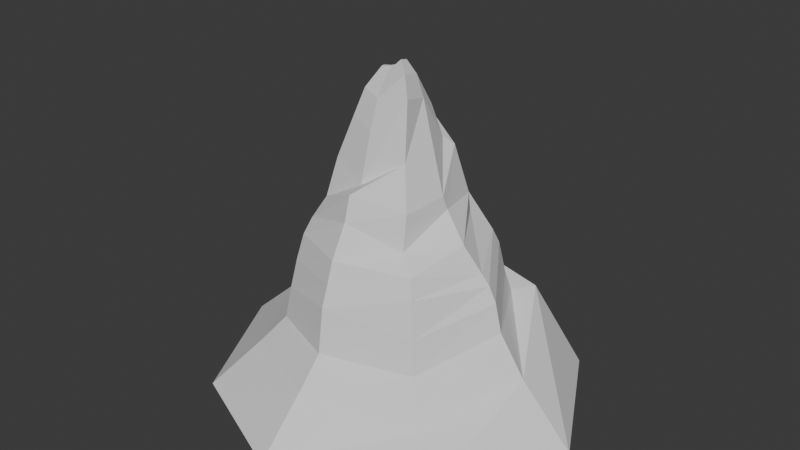 # Source: mountain2.blend  (saved by Blender 4.2.66; exported with 4.5.12 LTS)
import bpy
from mathutils import Matrix  # noqa: F401  (used for matrix-valued properties, if any)

bpy.ops.wm.read_factory_settings(use_empty=True)
scene = bpy.context.scene
scene.name = 'Scene'

# ---- collections
col_collection = bpy.data.collections.new('Collection'); scene.collection.children.link(col_collection)

# ---- world
world_world = bpy.data.worlds.new('World'); scene.world = world_world
world_world.use_nodes = True; world_world.node_tree.nodes.clear()
_N = world_world.node_tree.nodes; _L = world_world.node_tree.links
n0 = _N.new('ShaderNodeOutputWorld'); n0.name = 'World Output'; n0.location = (300, 300)
n1 = _N.new('ShaderNodeBackground'); n1.name = 'Background'; n1.location = (10, 300)
n1.inputs[0].default_value = (0.05088, 0.05088, 0.05088, 1.0)
_L.new(n1.outputs[0], n0.inputs[0])
n0.is_active_output = True
world_world.color = (0.05088, 0.05088, 0.05088)
world_world.sun_shadow_jitter_overblur = 0.0

# ---- meshes
me_cone_001 = bpy.data.meshes.new('Cone.001')
me_cone_001.from_pydata([(-0.007324, 1.272, 9.334), (0.9912, 0.9012, 8.546), (0.9428, 0.005288, 10.03), (1.075, -0.8906, 10.25), (-0.01555, -1.262, 9.124), (-0.938, -0.9473, 9.305), (-1.536, 0.005288, 9.029), (-0.7596, 0.9012, 8.798), (-0.01352, 0.9376, 10.19), (-0.02753, 1.705, 8.453), (1.221, 1.207, 8.257), (1.842, -0.1425, 7.167), (1.249, -1.197, 8.402), (-0.03137, -1.695, 7.532), (-1.405, -1.197, 7.925), (-1.653, 0.005288, 7.573), (-1.146, 1.207, 7.147), (-0.02749, 2.223, 7.654), (1.539, 1.574, 6.59), (1.905, 0.005288, 6.705), (1.613, -1.563, 7.008), (-0.02751, -2.213, 7.398), (-1.579, -1.563, 6.658), (-2.241, -0.06151, 6.837), (-1.646, 1.574, 6.684), (-0.02332, 2.455, 7.036), (1.499, 1.737, 5.906), (2.67, -0.1545, 5.796), (1.606, -1.728, 5.821), (-0.02682, -2.445, 6.578), (-2.083, -1.728, 5.824), (-2.39, 0.0048, 6.588), (-1.89, 1.737, 6.625), (-0.01679, 3.044, 5.356), (2.107, 2.154, 5.246), (3.253, 0.0048, 4.969), (2.253, -2.144, 5.378), (-0.02375, -3.034, 5.533), (-2.066, -2.144, 5.418), (-2.853, 0.06299, 5.637), (-2.051, 2.154, 5.755), (-0.01779, 3.279, 4.836), (2.254, 2.32, 4.781), (3.537, 0.005288, 4.654), (2.417, -2.31, 4.748), (-0.02531, -3.269, 4.838), (-2.247, -2.31, 4.533), (-3.456, 0.005288, 4.53), (-2.222, 2.32, 4.649), (-0.0218, 3.53, 3.73), (2.424, 2.497, 3.682), (3.802, 0.005288, 4.147), (2.614, -2.487, 3.543), (-0.02929, -3.519, 4.151), (-2.392, -2.487, 3.531), (-3.669, 0.005288, 4.088), (-2.399, 2.497, 3.906), (-0.02514, 3.745, 3.417), (2.586, 2.65, 3.002), (4.037, 0.005288, 3.19), (2.754, -2.639, 2.417), (-0.0333, -3.735, 2.631), (-2.532, -2.639, 2.455), (-3.928, 0.005288, 3.051), (-2.564, 2.65, 3.672), (-0.03868, 4.615, 2.556), (3.134, 3.265, 3.067), (4.934, 0.005288, 1.875), (3.397, -3.254, 1.0), (-0.05008, -4.605, 1.693), (-3.144, -3.254, 1.57), (-4.802, 0.005288, 1.627), (-3.181, 3.265, 1.921), (-0.06526, 6.317, 0.0), (4.32, 4.468, 0.0), (6.718, 0.005288, 0.0), (4.673, -4.458, 0.0), (-0.08031, -6.306, 0.0), (-4.308, -4.458, 0.0), (-6.61, 0.005288, 0.0), (-4.321, 4.468, 0.0), (0.7227, 0.664, 9.613), (0.687, 0.003429, 10.7), (0.7844, -0.6571, 10.87), (-0.01959, -0.9307, 10.04), (-0.6997, -0.6989, 10.17), (-1.14, 0.003429, 9.969), (-0.5681, 0.664, 9.798), (-0.02266, 0.4434, 10.82), (0.3262, 0.3137, 10.54), (0.3093, 0.0006832, 11.06), (0.3555, -0.3123, 11.14), (-0.02554, -0.442, 10.74), (-0.3478, -0.3321, 10.81), (-0.5566, 0.0006832, 10.71), (-0.2855, 0.3137, 10.63), (-0.02737, 0.1891, 10.81), (0.1223, 0.1335, 10.69), (0.115, -0.0007291, 10.91), (0.1348, -0.135, 10.95), (-0.0286, -0.1906, 10.78), (-0.1668, -0.1435, 10.8), (-0.2564, -0.0007291, 10.76), (-0.1401, 0.1335, 10.73)], [], [(6, 5, 85, 86), (7, 6, 86, 87), (0, 7, 87, 8), (2, 1, 81, 82), (3, 2, 82, 83), (4, 3, 83, 84), (7, 0, 9, 16), (5, 4, 84, 85), (1, 0, 8, 81), (12, 13, 21, 20), (6, 7, 16, 15), (5, 6, 15, 14), (0, 1, 10, 9), (4, 5, 14, 13), (3, 4, 13, 12), (2, 3, 12, 11), (1, 2, 11, 10), (24, 17, 25, 32), (10, 11, 19, 18), (15, 16, 24, 23), (13, 14, 22, 21), (11, 12, 20, 19), (9, 10, 18, 17), (16, 9, 17, 24), (14, 15, 23, 22), (29, 30, 38, 37), (22, 23, 31, 30), (20, 21, 29, 28), (18, 19, 27, 26), (23, 24, 32, 31), (21, 22, 30, 29), (19, 20, 28, 27), (17, 18, 26, 25), (37, 38, 46, 45), (27, 28, 36, 35), (25, 26, 34, 33), (32, 25, 33, 40), (30, 31, 39, 38), (28, 29, 37, 36), (26, 27, 35, 34), (31, 32, 40, 39), (47, 48, 56, 55), (35, 36, 44, 43), (33, 34, 42, 41), (40, 33, 41, 48), (38, 39, 47, 46), (36, 37, 45, 44), (34, 35, 43, 42), (39, 40, 48, 47), (55, 56, 64, 63), (45, 46, 54, 53), (43, 44, 52, 51), (41, 42, 50, 49), (48, 41, 49, 56), (46, 47, 55, 54), (44, 45, 53, 52), (42, 43, 51, 50), (62, 63, 71, 70), (53, 54, 62, 61), (51, 52, 60, 59), (49, 50, 58, 57), (56, 49, 57, 64), (54, 55, 63, 62), (52, 53, 61, 60), (50, 51, 59, 58), (65, 66, 74, 73), (60, 61, 69, 68), (58, 59, 67, 66), (63, 64, 72, 71), (61, 62, 70, 69), (59, 60, 68, 67), (57, 58, 66, 65), (64, 57, 65, 72), (73, 74, 75, 76, 77, 78, 79, 80), (72, 65, 73, 80), (70, 71, 79, 78), (68, 69, 77, 76), (66, 67, 75, 74), (71, 72, 80, 79), (69, 70, 78, 77), (67, 68, 76, 75), (81, 8, 88, 89), (82, 81, 89, 90), (8, 87, 95, 88), (83, 82, 90, 91), (84, 83, 91, 92), (85, 84, 92, 93), (86, 85, 93, 94), (87, 86, 94, 95), (90, 89, 97, 98), (92, 91, 99, 100), (94, 93, 101, 102), (88, 95, 103, 96), (89, 88, 96, 97), (91, 90, 98, 99), (93, 92, 100, 101), (95, 94, 102, 103), (103, 102, 101, 100, 99, 98, 97, 96)])
_uv = me_cone_001.uv_layers.new(name='UVMap')
_uv.uv.foreach_set('vector', [0.01, 0.25, 0.08029, 0.08029, 0.08029, 0.08029, 0.01, 0.25, 0.08029, 0.4197, 0.01, 0.25, 0.01, 0.25, 0.08029, 0.4197, 0.25, 0.49, 0.08029, 0.4197, 0.08029, 0.4197, 0.25, 0.49, 0.49, 0.25, 0.4197, 0.4197, 0.4197, 0.4197, 0.49, 0.25, 0.4197, 0.08029, 0.49, 0.25, 0.49, 0.25, 0.4197, 0.08029, 0.25, 0.01, 0.4197, 0.08029, 0.4197, 0.08029, 0.25, 0.01, 0.08029, 0.4197, 0.25, 0.49, 0.25, 0.49, 0.08029, 0.4197, 0.08029, 0.08029, 0.25, 0.01, 0.25, 0.01, 0.08029, 0.08029, 0.4197, 0.4197, 0.25, 0.49, 0.25, 0.49, 0.4197, 0.4197, 0.4197, 0.08029, 0.25, 0.01, 0.25, 0.01, 0.4197, 0.08029, 0.01, 0.25, 0.08029, 0.4197, 0.08029, 0.4197, 0.01, 0.25, 0.08029, 0.08029, 0.01, 0.25, 0.01, 0.25, 0.08029, 0.08029, 0.25, 0.49, 0.4197, 0.4197, 0.4197, 0.4197, 0.25, 0.49, 0.25, 0.01, 0.08029, 0.08029, 0.08029, 0.08029, 0.25, 0.01, 0.4197, 0.08029, 0.25, 0.01, 0.25, 0.01, 0.4197, 0.08029, 0.49, 0.25, 0.4197, 0.08029, 0.4197, 0.08029, 0.49, 0.25, 0.4197, 0.4197, 0.49, 0.25, 0.49, 0.25, 0.4197, 0.4197, 0.08029, 0.4197, 0.25, 0.49, 0.25, 0.49, 0.08029, 0.4197, 0.4197, 0.4197, 0.49, 0.25, 0.49, 0.25, 0.4197, 0.4197, 0.01, 0.25, 0.08029, 0.4197, 0.08029, 0.4197, 0.01, 0.25, 0.25, 0.01, 0.08029, 0.08029, 0.08029, 0.08029, 0.25, 0.01, 0.49, 0.25, 0.4197, 0.08029, 0.4197, 0.08029, 0.49, 0.25, 0.25, 0.49, 0.4197, 0.4197, 0.4197, 0.4197, 0.25, 0.49, 0.08029, 0.4197, 0.25, 0.49, 0.25, 0.49, 0.08029, 0.4197, 0.08029, 0.08029, 0.01, 0.25, 0.01, 0.25, 0.08029, 0.08029, 0.25, 0.01, 0.08029, 0.08029, 0.08029, 0.08029, 0.25, 0.01, 0.08029, 0.08029, 0.01, 0.25, 0.01, 0.25, 0.08029, 0.08029, 0.4197, 0.08029, 0.25, 0.01, 0.25, 0.01, 0.4197, 0.08029, 0.4197, 0.4197, 0.49, 0.25, 0.49, 0.25, 0.4197, 0.4197, 0.01, 0.25, 0.08029, 0.4197, 0.08029, 0.4197, 0.01, 0.25, 0.25, 0.01, 0.08029, 0.08029, 0.08029, 0.08029, 0.25, 0.01, 0.49, 0.25, 0.4197, 0.08029, 0.4197, 0.08029, 0.49, 0.25, 0.25, 0.49, 0.4197, 0.4197, 0.4197, 0.4197, 0.25, 0.49, 0.25, 0.01, 0.08029, 0.08029, 0.08029, 0.08029, 0.25, 0.01, 0.49, 0.25, 0.4197, 0.08029, 0.4197, 0.08029, 0.49, 0.25, 0.25, 0.49, 0.4197, 0.4197, 0.4197, 0.4197, 0.25, 0.49, 0.08029, 0.4197, 0.25, 0.49, 0.25, 0.49, 0.08029, 0.4197, 0.08029, 0.08029, 0.01, 0.25, 0.01, 0.25, 0.08029, 0.08029, 0.4197, 0.08029, 0.25, 0.01, 0.25, 0.01, 0.4197, 0.08029, 0.4197, 0.4197, 0.49, 0.25, 0.49, 0.25, 0.4197, 0.4197, 0.01, 0.25, 0.08029, 0.4197, 0.08029, 0.4197, 0.01, 0.25, 0.01, 0.25, 0.08029, 0.4197, 0.08029, 0.4197, 0.01, 0.25, 0.49, 0.25, 0.4197, 0.08029, 0.4197, 0.08029, 0.49, 0.25, 0.25, 0.49, 0.4197, 0.4197, 0.4197, 0.4197, 0.25, 0.49, 0.08029, 0.4197, 0.25, 0.49, 0.25, 0.49, 0.08029, 0.4197, 0.08029, 0.08029, 0.01, 0.25, 0.01, 0.25, 0.08029, 0.08029, 0.4197, 0.08029, 0.25, 0.01, 0.25, 0.01, 0.4197, 0.08029, 0.4197, 0.4197, 0.49, 0.25, 0.49, 0.25, 0.4197, 0.4197, 0.01, 0.25, 0.08029, 0.4197, 0.08029, 0.4197, 0.01, 0.25, 0.01, 0.25, 0.08029, 0.4197, 0.08029, 0.4197, 0.01, 0.25, 0.25, 0.01, 0.08029, 0.08029, 0.08029, 0.08029, 0.25, 0.01, 0.49, 0.25, 0.4197, 0.08029, 0.4197, 0.08029, 0.49, 0.25, 0.25, 0.49, 0.4197, 0.4197, 0.4197, 0.4197, 0.25, 0.49, 0.08029, 0.4197, 0.25, 0.49, 0.25, 0.49, 0.08029, 0.4197, 0.08029, 0.08029, 0.01, 0.25, 0.01, 0.25, 0.08029, 0.08029, 0.4197, 0.08029, 0.25, 0.01, 0.25, 0.01, 0.4197, 0.08029, 0.4197, 0.4197, 0.49, 0.25, 0.49, 0.25, 0.4197, 0.4197, 0.08029, 0.08029, 0.01, 0.25, 0.01, 0.25, 0.08029, 0.08029, 0.25, 0.01, 0.08029, 0.08029, 0.08029, 0.08029, 0.25, 0.01, 0.49, 0.25, 0.4197, 0.08029, 0.4197, 0.08029, 0.49, 0.25, 0.25, 0.49, 0.4197, 0.4197, 0.4197, 0.4197, 0.25, 0.49, 0.08029, 0.4197, 0.25, 0.49, 0.25, 0.49, 0.08029, 0.4197, 0.08029, 0.08029, 0.01, 0.25, 0.01, 0.25, 0.08029, 0.08029, 0.4197, 0.08029, 0.25, 0.01, 0.25, 0.01, 0.4197, 0.08029, 0.4197, 0.4197, 0.49, 0.25, 0.49, 0.25, 0.4197, 0.4197, 0.25, 0.49, 0.4197, 0.4197, 0.4197, 0.4197, 0.25, 0.49, 0.4197, 0.08029, 0.25, 0.01, 0.25, 0.01, 0.4197, 0.08029, 0.4197, 0.4197, 0.49, 0.25, 0.49, 0.25, 0.4197, 0.4197, 0.01, 0.25, 0.08029, 0.4197, 0.08029, 0.4197, 0.01, 0.25, 0.25, 0.01, 0.08029, 0.08029, 0.08029, 0.08029, 0.25, 0.01, 0.49, 0.25, 0.4197, 0.08029, 0.4197, 0.08029, 0.49, 0.25, 0.25, 0.49, 0.4197, 0.4197, 0.4197, 0.4197, 0.25, 0.49, 0.08029, 0.4197, 0.25, 0.49, 0.25, 0.49, 0.08029, 0.4197, 0.75, 0.49, 0.9197, 0.4197, 0.99, 0.25, 0.9197, 0.08029, 0.75, 0.01, 0.5803, 0.08029, 0.51, 0.25, 0.5803, 0.4197, 0.08029, 0.4197, 0.25, 0.49, 0.25, 0.49, 0.08029, 0.4197, 0.08029, 0.08029, 0.01, 0.25, 0.01, 0.25, 0.08029, 0.08029, 0.4197, 0.08029, 0.25, 0.01, 0.25, 0.01, 0.4197, 0.08029, 0.4197, 0.4197, 0.49, 0.25, 0.49, 0.25, 0.4197, 0.4197, 0.01, 0.25, 0.08029, 0.4197, 0.08029, 0.4197, 0.01, 0.25, 0.25, 0.01, 0.08029, 0.08029, 0.08029, 0.08029, 0.25, 0.01, 0.49, 0.25, 0.4197, 0.08029, 0.4197, 0.08029, 0.49, 0.25, 0.4197, 0.4197, 0.25, 0.49, 0.25, 0.49, 0.4197, 0.4197, 0.49, 0.25, 0.4197, 0.4197, 0.4197, 0.4197, 0.49, 0.25, 0.25, 0.49, 0.08029, 0.4197, 0.08029, 0.4197, 0.25, 0.49, 0.4197, 0.08029, 0.49, 0.25, 0.49, 0.25, 0.4197, 0.08029, 0.25, 0.01, 0.4197, 0.08029, 0.4197, 0.08029, 0.25, 0.01, 0.08029, 0.08029, 0.25, 0.01, 0.25, 0.01, 0.08029, 0.08029, 0.01, 0.25, 0.08029, 0.08029, 0.08029, 0.08029, 0.01, 0.25, 0.08029, 0.4197, 0.01, 0.25, 0.01, 0.25, 0.08029, 0.4197, 0.49, 0.25, 0.4197, 0.4197, 0.4197, 0.4197, 0.49, 0.25, 0.25, 0.01, 0.4197, 0.08029, 0.4197, 0.08029, 0.25, 0.01, 0.01, 0.25, 0.08029, 0.08029, 0.08029, 0.08029, 0.01, 0.25, 0.25, 0.49, 0.08029, 0.4197, 0.08029, 0.4197, 0.25, 0.49, 0.4197, 0.4197, 0.25, 0.49, 0.25, 0.49, 0.4197, 0.4197, 0.4197, 0.08029, 0.49, 0.25, 0.49, 0.25, 0.4197, 0.08029, 0.08029, 0.08029, 0.25, 0.01, 0.25, 0.01, 0.08029, 0.08029, 0.08029, 0.4197, 0.01, 0.25, 0.01, 0.25, 0.08029, 0.4197, 0.08029, 0.4197, 0.01, 0.25, 0.08029, 0.08029, 0.25, 0.01, 0.4197, 0.08029, 0.49, 0.25, 0.4197, 0.4197, 0.25, 0.49])
me_cone_001.update()

# ---- objects
ob_montanya_peque = bpy.data.objects.new('montanya peque', me_cone_001)

# ---- transforms, parenting, visibility, modifiers, constraints
ob_montanya_peque.location = (0.0, 0.0, 0.0)

# ---- collection membership
col_collection.objects.link(ob_montanya_peque)

# ---- scene / render settings (as saved in the file)
scene.frame_start = 1; scene.frame_end = 250; scene.frame_set(1)
scene.render.engine = 'BLENDER_EEVEE_NEXT'
bpy.context.view_layer.update()

# ---- added for rendering (the .blend has no active camera and no usable light): camera, sun
cam_auto = bpy.data.cameras.new('AutoCamera')
cam_auto.lens = 50.0
cam_auto.sensor_width = 36.0
cam_auto.clip_end = 1000.0
ob_auto_camera = bpy.data.objects.new('AutoCamera', cam_auto)
scene.collection.objects.link(ob_auto_camera)
ob_auto_camera.location = (19.9193, -23.833, 21.4601)
ob_auto_camera.rotation_euler = (1.09748, -7.21219e-08, 0.694738)
scene.camera = ob_auto_camera
light_auto_sun = bpy.data.lights.new('AutoSun', 'SUN')
light_auto_sun.energy = 3.0
light_auto_sun.angle = 0.0523599
ob_auto_sun = bpy.data.objects.new('AutoSun', light_auto_sun)
scene.collection.objects.link(ob_auto_sun)
ob_auto_sun.rotation_euler = (0.872665, 0.174533, 0.523599)
bpy.context.view_layer.update()
